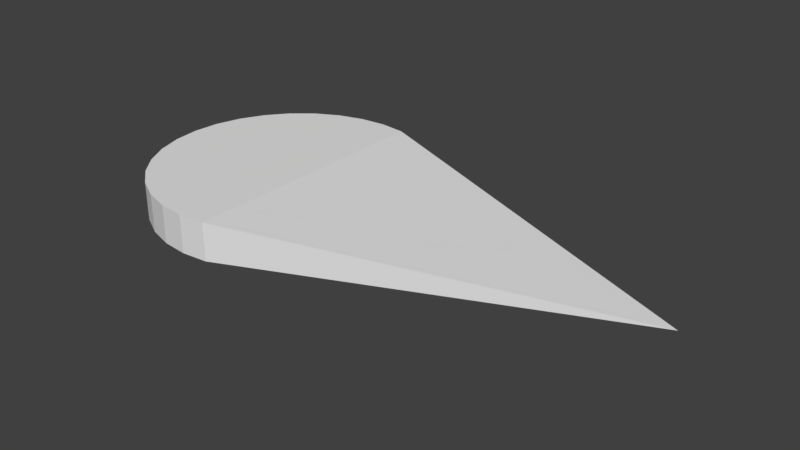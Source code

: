 # Source: ActiveSignal.blend  (saved by Blender 2.79.0; exported with 4.5.12 LTS)
import bpy
from mathutils import Matrix  # noqa: F401  (used for matrix-valued properties, if any)

bpy.ops.wm.read_factory_settings(use_empty=True)
scene = bpy.context.scene
scene.name = 'Scene'

# ---- collections
col_collection_1 = bpy.data.collections.new('Collection 1'); scene.collection.children.link(col_collection_1)

# ---- world
world_world = bpy.data.worlds.new('World'); scene.world = world_world
world_world.color = (0.05088, 0.05088, 0.05088)
world_world.use_sun_shadow = False
world_world.sun_shadow_jitter_overblur = 0.0
world_world.cycles.sampling_method = 'MANUAL'

# ---- meshes
me_cylinder = bpy.data.meshes.new('Cylinder')
me_cylinder.from_pydata([(-0.0918, 1.0, -1.0), (-0.0918, 1.0, 1.0), (0.1033, 0.9808, -1.0), (0.1033, 0.9808, 1.0), (0.1033, -0.9808, -1.0), (0.1033, -0.9808, 1.0), (-0.0918, -1.0, -1.0), (-0.0918, -1.0, 1.0), (-0.2869, -0.9808, -1.0), (-0.2869, -0.9808, 1.0), (-0.4745, -0.9239, -1.0), (-0.4745, -0.9239, 1.0), (-0.6474, -0.8315, -1.0), (-0.6474, -0.8315, 1.0), (-0.7989, -0.7071, -1.0), (-0.7989, -0.7071, 1.0), (-0.9233, -0.5556, -1.0), (-0.9233, -0.5556, 1.0), (-1.016, -0.3827, -1.0), (-1.016, -0.3827, 1.0), (-1.073, -0.1951, -1.0), (-1.073, -0.1951, 1.0), (-1.092, 9.656e-07, -1.0), (-1.092, 9.656e-07, 1.0), (-1.073, 0.1951, -1.0), (-1.073, 0.1951, 1.0), (-1.016, 0.3827, -1.0), (-1.016, 0.3827, 1.0), (-0.9233, 0.5556, -1.0), (-0.9233, 0.5556, 1.0), (-0.7989, 0.7071, -1.0), (-0.7989, 0.7071, 1.0), (-0.6474, 0.8315, -1.0), (-0.6474, 0.8315, 1.0), (-0.4745, 0.9239, -1.0), (-0.4745, 0.9239, 1.0), (-0.2869, 0.9808, -1.0), (-0.2869, 0.9808, 1.0), (0.005742, 0.9904, -1.0), (0.005742, 0.9904, 1.0), (-0.0918, 1.0, 0.0), (0.1033, 0.9808, 0.0), (0.1033, -0.9808, 0.0), (0.005742, -0.9904, -1.0), (0.005742, -0.9904, 1.0), (-0.0918, -1.0, 0.0), (-0.1893, -0.9904, -1.0), (-0.1893, -0.9904, 1.0), (-0.2869, -0.9808, 0.0), (-0.3807, -0.9523, -1.0), (-0.3807, -0.9523, 1.0), (-0.4745, -0.9239, 0.0), (-0.5609, -0.8777, -1.0), (-0.5609, -0.8777, 1.0), (-0.6474, -0.8315, 0.0), (-0.7231, -0.7693, -1.0), (-0.7231, -0.7693, 1.0), (-0.7989, -0.7071, 0.0), (-0.8611, -0.6313, -1.0), (-0.8611, -0.6313, 1.0), (-0.9233, -0.5556, 0.0), (-0.9695, -0.4691, -1.0), (-0.9695, -0.4691, 1.0), (-1.016, -0.3827, 0.0), (-1.044, -0.2889, -1.0), (-1.044, -0.2889, 1.0), (-1.073, -0.1951, 0.0), (-1.082, -0.09754, -1.0), (-1.082, -0.09754, 1.0), (-1.092, 9.656e-07, 0.0), (-1.082, 0.09755, -1.0), (-1.082, 0.09755, 1.0), (-1.073, 0.1951, 0.0), (-1.044, 0.2889, -1.0), (-1.044, 0.2889, 1.0), (-1.016, 0.3827, 0.0), (-0.9695, 0.4691, -1.0), (-0.9695, 0.4691, 1.0), (-0.9233, 0.5556, 0.0), (-0.8611, 0.6313, -1.0), (-0.8611, 0.6313, 1.0), (-0.7989, 0.7071, 0.0), (-0.7231, 0.7693, -1.0), (-0.7231, 0.7693, 1.0), (-0.6474, 0.8315, 0.0), (-0.5609, 0.8777, -1.0), (-0.5609, 0.8777, 1.0), (-0.4745, 0.9239, 0.0), (-0.3807, 0.9523, -1.0), (-0.3807, 0.9523, 1.0), (-0.2869, 0.9808, 0.0), (-0.1893, 0.9904, -1.0), (-0.1893, 0.9904, 1.0), (-0.1893, 0.9904, 0.0), (-0.3807, 0.9523, 0.0), (-0.5609, 0.8777, 0.0), (-0.7231, 0.7693, 0.0), (-0.8611, 0.6313, 0.0), (-0.9695, 0.4691, 0.0), (-1.044, 0.2889, 0.0), (-1.082, 0.09755, 0.0), (-1.082, -0.09754, 0.0), (-1.044, -0.2889, 0.0), (-0.9695, -0.4691, 0.0), (-0.8611, -0.6313, 0.0), (-0.7231, -0.7693, 0.0), (-0.5609, -0.8777, 0.0), (-0.3807, -0.9523, 0.0), (-0.1893, -0.9904, 0.0), (0.005742, -0.9904, 0.0), (0.005742, 0.9904, 0.0), (2.908, 7.55e-08, 0.0)], [], [(110, 39, 3, 41), (109, 44, 7, 45), (108, 47, 9, 48), (107, 50, 11, 51), (106, 53, 13, 54), (105, 56, 15, 57), (104, 59, 17, 60), (103, 62, 19, 63), (102, 65, 21, 66), (101, 68, 23, 69), (100, 71, 25, 72), (99, 74, 27, 75), (98, 77, 29, 78), (97, 80, 31, 81), (96, 83, 33, 84), (95, 86, 35, 87), (94, 89, 37, 90), (93, 92, 1, 40), (91, 93, 40, 0), (36, 90, 93, 91), (90, 37, 92, 93), (88, 94, 90, 36), (34, 87, 94, 88), (87, 35, 89, 94), (85, 95, 87, 34), (32, 84, 95, 85), (84, 33, 86, 95), (82, 96, 84, 32), (30, 81, 96, 82), (81, 31, 83, 96), (79, 97, 81, 30), (28, 78, 97, 79), (78, 29, 80, 97), (76, 98, 78, 28), (26, 75, 98, 76), (75, 27, 77, 98), (73, 99, 75, 26), (24, 72, 99, 73), (72, 25, 74, 99), (70, 100, 72, 24), (22, 69, 100, 70), (69, 23, 71, 100), (67, 101, 69, 22), (20, 66, 101, 67), (66, 21, 68, 101), (64, 102, 66, 20), (18, 63, 102, 64), (63, 19, 65, 102), (61, 103, 63, 18), (16, 60, 103, 61), (60, 17, 62, 103), (58, 104, 60, 16), (14, 57, 104, 58), (57, 15, 59, 104), (55, 105, 57, 14), (12, 54, 105, 55), (54, 13, 56, 105), (52, 106, 54, 12), (10, 51, 106, 52), (51, 11, 53, 106), (49, 107, 51, 10), (8, 48, 107, 49), (48, 9, 50, 107), (46, 108, 48, 8), (6, 45, 108, 46), (45, 7, 47, 108), (43, 109, 45, 6), (4, 42, 109, 43), (42, 5, 44, 109), (38, 110, 41, 2), (0, 40, 110, 38), (40, 1, 39, 110), (3, 111, 41), (2, 41, 111), (5, 42, 111), (4, 111, 42), (3, 5, 111), (2, 111, 4), (38, 2, 4, 43, 6, 46, 8, 49, 10, 52, 12, 55, 14, 58, 16, 61, 18, 64, 20, 67, 22, 70, 24, 73, 26, 76, 28, 79, 30, 82, 32, 85, 34, 88, 36, 91, 0), (39, 1, 92, 37, 89, 35, 86, 33, 83, 31, 80, 29, 77, 27, 74, 25, 71, 23, 68, 21, 65, 19, 62, 17, 59, 15, 56, 13, 53, 11, 50, 9, 47, 7, 44, 5, 3)])
me_cylinder.use_remesh_preserve_volume = False
me_cylinder.use_remesh_preserve_attributes = False
me_cylinder.use_mirror_vertex_groups = False
me_cylinder.update()

# ---- objects
ob_cylinder = bpy.data.objects.new('Cylinder', me_cylinder)

# ---- transforms, parenting, visibility, modifiers, constraints
ob_cylinder.location = (0.04671, 1.943, 0.1349)
ob_cylinder.scale = (1.0, 1.0, 0.1403)
ob_cylinder.lineart.crease_threshold = 0.0

# ---- collection membership
col_collection_1.objects.link(ob_cylinder)

# ---- scene / render settings (as saved in the file)
scene.frame_start = 1; scene.frame_end = 250; scene.frame_set(1)
scene.render.engine = 'BLENDER_EEVEE_NEXT'
scene.render.resolution_percentage = 50
scene.render.dither_intensity = 0.0
scene.cycles.use_denoising = False
scene.cycles.samples = 128
scene.cycles.sampling_pattern = 'TABULATED_SOBOL'
scene.cycles.light_sampling_threshold = 0.0
scene.cycles.use_adaptive_sampling = False
scene.cycles.use_light_tree = False
scene.cycles.blur_glossy = 0.0
scene.cycles.sample_clamp_indirect = 0.0
scene.view_settings.view_transform = 'Standard'
bpy.context.view_layer.update()

# ---- added for rendering (the .blend has no active camera and no usable light): camera, sun
cam_auto = bpy.data.cameras.new('AutoCamera')
cam_auto.lens = 50.0
cam_auto.sensor_width = 36.0
cam_auto.clip_end = 1000.0
ob_auto_camera = bpy.data.objects.new('AutoCamera', cam_auto)
scene.collection.objects.link(ob_auto_camera)
ob_auto_camera.location = (5.10078, -3.03169, 3.45159)
ob_auto_camera.rotation_euler = (1.09748, -7.21219e-08, 0.694738)
scene.camera = ob_auto_camera
light_auto_sun = bpy.data.lights.new('AutoSun', 'SUN')
light_auto_sun.energy = 3.0
light_auto_sun.angle = 0.0523599
ob_auto_sun = bpy.data.objects.new('AutoSun', light_auto_sun)
scene.collection.objects.link(ob_auto_sun)
ob_auto_sun.rotation_euler = (0.872665, 0.174533, 0.523599)
bpy.context.view_layer.update()
